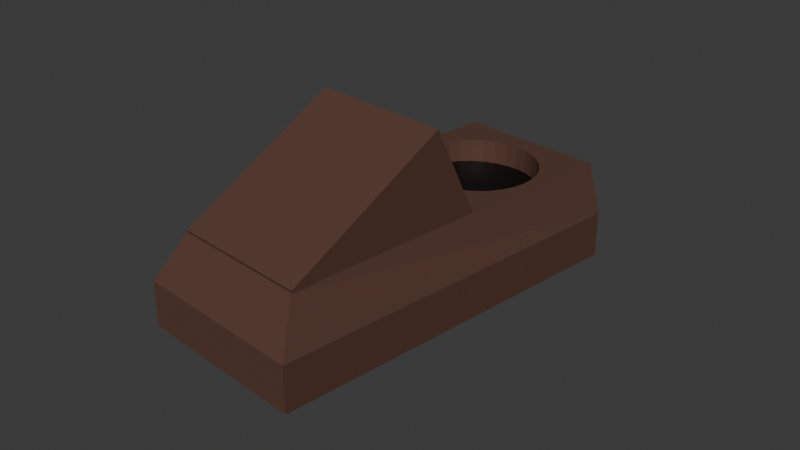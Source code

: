 # Source: Shoe.blend  (saved by Blender 4.5.90; exported with 4.5.12 LTS)
import bpy
from mathutils import Matrix  # noqa: F401  (used for matrix-valued properties, if any)

bpy.ops.wm.read_factory_settings(use_empty=True)
scene = bpy.context.scene
scene.name = 'Scene'

# ---- collections
col_collection = bpy.data.collections.new('Collection'); scene.collection.children.link(col_collection)

# ---- materials (node trees are filled in below, after node groups)
mat_shoe = bpy.data.materials.new('Shoe')
mat_shoe_tongue = bpy.data.materials.new('Shoe Tongue')
mat_shoe_opening = bpy.data.materials.new('Shoe Opening')

# ---- material node trees
mat_shoe.use_nodes = True; mat_shoe.node_tree.nodes.clear()
_N = mat_shoe.node_tree.nodes; _L = mat_shoe.node_tree.links
n0 = _N.new('ShaderNodeBsdfPrincipled'); n0.name = 'Principled BSDF'; n0.location = (-200, 100)
n0.inputs[0].default_value = (0.1046, 0.04971, 0.03434, 1.0)
n1 = _N.new('ShaderNodeOutputMaterial'); n1.name = 'Material Output'; n1.location = (200, 100)
_L.new(n0.outputs[0], n1.inputs[0])
n1.is_active_output = True
mat_shoe_tongue.use_nodes = True; mat_shoe_tongue.node_tree.nodes.clear()
_N = mat_shoe_tongue.node_tree.nodes; _L = mat_shoe_tongue.node_tree.links
n0 = _N.new('ShaderNodeBsdfPrincipled'); n0.name = 'Principled BSDF'; n0.location = (-200, 100)
n0.inputs[0].default_value = (0.1046, 0.04971, 0.03434, 1.0)
n1 = _N.new('ShaderNodeOutputMaterial'); n1.name = 'Material Output'; n1.location = (200, 100)
_L.new(n0.outputs[0], n1.inputs[0])
n1.is_active_output = True
mat_shoe_opening.use_nodes = True; mat_shoe_opening.node_tree.nodes.clear()
_N = mat_shoe_opening.node_tree.nodes; _L = mat_shoe_opening.node_tree.links
n0 = _N.new('ShaderNodeBsdfPrincipled'); n0.name = 'Principled BSDF'; n0.location = (-200, 100)
n0.inputs[0].default_value = (0.0, 0.0, 0.0, 1.0)
n1 = _N.new('ShaderNodeOutputMaterial'); n1.name = 'Material Output'; n1.location = (200, 100)
_L.new(n0.outputs[0], n1.inputs[0])
n1.is_active_output = True

# ---- world
world_world = bpy.data.worlds.new('World'); scene.world = world_world
world_world.use_nodes = True; world_world.node_tree.nodes.clear()
_N = world_world.node_tree.nodes; _L = world_world.node_tree.links
n0 = _N.new('ShaderNodeOutputWorld'); n0.name = 'World Output'; n0.location = (200, 100)
n1 = _N.new('ShaderNodeBackground'); n1.name = 'Background'; n1.location = (-200, 100)
n1.inputs[0].default_value = (0.05088, 0.05088, 0.05088, 1.0)
_L.new(n1.outputs[0], n0.inputs[0])
n0.is_active_output = True
world_world.color = (0.05088, 0.05088, 0.05088)
world_world.sun_shadow_jitter_overblur = 0.0

# ---- cameras
cam_camera = bpy.data.cameras.new('Camera')
cam_camera.clip_end = 100.0
cam_camera.ortho_scale = 7.314

# ---- meshes
me_cube_002 = bpy.data.meshes.new('Cube.002')
me_cube_002.from_pydata([(-1.0, -1.142, -1.0), (0.0, 0.888, -0.3528), (-0.786, -1.0, 1.0), (-1.0, 1.0, -1.0), (0.1346, 0.8816, -0.3528), (-0.8434, 1.0, 1.063), (1.0, -1.142, -1.0), (0.2641, 0.8626, -0.3528), (0.786, -1.0, 1.0), (1.0, 1.0, -1.0), (0.3834, 0.8317, -0.3528), (0.8434, 1.0, 1.063), (-1.0, -1.142, 0.0), (0.488, 0.7901, -0.3528), (-1.0, 1.0, 0.0), (1.0, 1.0, 0.0), (0.5738, 0.7395, -0.3528), (1.0, -1.142, 0.0), (0.6376, 0.6817, -0.3528), (0.6768, 0.619, -0.3528), (0.6901, 0.5539, -0.3528), (0.6768, 0.4887, -0.3528), (0.6376, 0.426, -0.3528), (0.5738, 0.3682, -0.3528), (0.488, 0.3176, -0.3528), (0.3834, 0.276, -0.3528), (0.2641, 0.2451, -0.3528), (0.1346, 0.2261, -0.3528), (0.0, 0.2197, -0.3528), (-0.1346, 0.2261, -0.3528), (-0.2641, 0.2451, -0.3528), (-0.3834, 0.276, -0.3528), (-0.488, 0.3176, -0.3528), (-0.5738, 0.3682, -0.3528), (-0.6376, 0.426, -0.3528), (-0.6768, 0.4887, -0.3528), (-0.6901, 0.5539, -0.3528), (-0.6768, 0.619, -0.3528), (-0.6376, 0.6817, -0.3528), (-0.5738, 0.7395, -0.3528), (-0.488, 0.7901, -0.3528), (-0.3834, 0.8317, -0.3528), (-0.2641, 0.8626, -0.3528), (-0.1346, 0.8816, -0.3528), (-0.6768, 0.4887, 1.047), (-0.6901, 0.5539, 1.049), (-0.6376, 0.426, 1.045), (-0.6768, 0.619, 1.051), (-0.6376, 0.6817, 1.053), (-0.488, 0.3176, 1.041), (-0.5849, 0.7294, 1.054), (-0.5738, 0.7395, 1.055), (-0.488, 0.7901, 1.056), (-0.3834, 0.8317, 1.057), (-0.3834, 0.276, 1.04), (-0.5738, 0.3682, 1.043), (-0.1346, 0.2261, 1.038), (-0.2641, 0.8626, 1.058), (0.0, 0.2197, 1.038), (0.1346, 0.2261, 1.038), (0.0, 0.888, 1.059), (-0.1346, 0.8816, 1.059), (0.2641, 0.8626, 1.058), (0.1346, 0.8816, 1.059), (0.5738, 0.7395, 1.055), (0.6068, 0.7096, 1.054), (0.488, 0.7901, 1.056), (0.3834, 0.8317, 1.057), (-0.2641, 0.2451, 1.039), (0.2641, 0.2451, 1.039), (0.5738, 0.3682, 1.043), (0.488, 0.3176, 1.041), (0.3834, 0.276, 1.04), (0.6376, 0.6817, 1.053), (0.6901, 0.5539, 1.049), (0.6768, 0.619, 1.051), (0.6376, 0.426, 1.045), (0.6768, 0.4887, 1.047)], [], [(12, 2, 5, 14), (14, 5, 11, 15), (15, 11, 8, 17), (17, 8, 2, 12), (3, 9, 6, 0), (5, 2, 8, 11, 65, 73, 75, 74, 77, 76, 70, 71, 72, 69, 59, 58, 56, 68, 54, 49, 55, 46, 44, 45, 47, 48, 50), (65, 11, 5, 50, 51, 52, 53, 57, 61, 60, 63, 62, 67, 66, 64), (6, 17, 12, 0), (9, 15, 17, 6), (3, 14, 15, 9), (0, 12, 14, 3), (60, 1, 4, 63), (63, 4, 7, 62), (62, 7, 10, 67), (67, 10, 13, 66), (66, 13, 16, 64), (64, 16, 18, 73, 65), (18, 19, 75, 73), (19, 20, 74, 75), (20, 21, 77, 74), (21, 22, 76, 77), (22, 23, 70, 76), (23, 24, 71, 70), (24, 25, 72, 71), (25, 26, 69, 72), (26, 27, 59, 69), (27, 28, 58, 59), (28, 29, 56, 58), (29, 30, 68, 56), (30, 31, 54, 68), (31, 32, 49, 54), (32, 33, 55, 49), (33, 34, 46, 55), (46, 34, 35, 44), (44, 35, 36, 45), (45, 36, 37, 47), (47, 37, 38, 48), (48, 38, 39, 51, 50), (51, 39, 40, 52), (52, 40, 41, 53), (53, 41, 42, 57), (57, 42, 43, 61), (61, 43, 1, 60), (35, 34, 33, 32, 31, 30, 29, 28, 27, 26, 25, 24, 23, 22, 21, 20, 19, 18, 16, 13, 10, 7, 4, 1, 43, 42, 41, 40, 39, 38, 37, 36)])
_uv = me_cube_002.uv_layers.new(name='UVMap')
_uv.uv.foreach_set('vector', [0.5, 0.0, 0.625, 0.0, 0.625, 0.25, 0.5, 0.25, 0.5, 0.25, 0.625, 0.25, 0.625, 0.5, 0.5, 0.5, 0.5, 0.5, 0.625, 0.5, 0.625, 0.75, 0.5, 0.75, 0.5, 0.75, 0.625, 0.75, 0.625, 1.0, 0.5, 1.0, 0.125, 0.5, 0.375, 0.5, 0.375, 0.75, 0.125, 0.75, 0.875, 0.5, 0.875, 0.75, 0.625, 0.75, 0.625, 0.5, 0.6594, 0.5363, 0.6547, 0.5398, 0.6485, 0.5476, 0.6463, 0.5558, 0.648, 0.5639, 0.6538, 0.5718, 0.6632, 0.579, 0.6761, 0.5853, 0.6918, 0.5905, 0.7099, 0.5944, 0.7295, 0.5967, 0.75, 0.5975, 0.7705, 0.5967, 0.7901, 0.5944, 0.8082, 0.5905, 0.8239, 0.5853, 0.8368, 0.579, 0.8462, 0.5718, 0.852, 0.5639, 0.8537, 0.5558, 0.8515, 0.5476, 0.8453, 0.5398, 0.8373, 0.5338, 0.6594, 0.5363, 0.625, 0.5, 0.875, 0.5, 0.8373, 0.5338, 0.8356, 0.5326, 0.8227, 0.5262, 0.807, 0.521, 0.7892, 0.5172, 0.77, 0.5148, 0.75, 0.514, 0.73, 0.5148, 0.7108, 0.5172, 0.693, 0.521, 0.6773, 0.5262, 0.6644, 0.5326, 0.375, 0.75, 0.5, 0.75, 0.5, 1.0, 0.375, 1.0, 0.375, 0.5, 0.5, 0.5, 0.5, 0.75, 0.375, 0.75, 0.375, 0.25, 0.5, 0.25, 0.5, 0.5, 0.375, 0.5, 0.375, 0.0, 0.5, 0.0, 0.5, 0.25, 0.375, 0.25, 1.0, 0.9139, 1.0, 0.5, 0.9688, 0.5, 0.9688, 0.9139, 0.9688, 0.9139, 0.9688, 0.5, 0.9375, 0.5, 0.9375, 0.9137, 0.9375, 0.9137, 0.9375, 0.5, 0.9062, 0.5, 0.9062, 0.9134, 0.9062, 0.9134, 0.9062, 0.5, 0.875, 0.5, 0.875, 0.913, 0.875, 0.913, 0.875, 0.5, 0.8438, 0.5, 0.8438, 0.9126, 0.8438, 0.9126, 0.8438, 0.5, 0.8125, 0.5, 0.8125, 0.912, 0.8276, 0.9123, 0.8125, 0.5, 0.7812, 0.5, 0.7812, 0.9115, 0.8125, 0.912, 0.7812, 0.5, 0.75, 0.5, 0.75, 0.9109, 0.7812, 0.9115, 0.75, 0.5, 0.7188, 0.5, 0.7188, 0.9103, 0.75, 0.9109, 0.7188, 0.5, 0.6875, 0.5, 0.6875, 0.9097, 0.7188, 0.9103, 0.6875, 0.5, 0.6562, 0.5, 0.6562, 0.9092, 0.6875, 0.9097, 0.6562, 0.5, 0.625, 0.5, 0.625, 0.9087, 0.6562, 0.9092, 0.625, 0.5, 0.5938, 0.5, 0.5938, 0.9083, 0.625, 0.9087, 0.5938, 0.5, 0.5625, 0.5, 0.5625, 0.908, 0.5938, 0.9083, 0.5625, 0.5, 0.5312, 0.5, 0.5312, 0.9079, 0.5625, 0.908, 0.5312, 0.5, 0.5, 0.5, 0.5, 0.9078, 0.5312, 0.9079, 0.5, 0.5, 0.4688, 0.5, 0.4688, 0.9079, 0.5, 0.9078, 0.4688, 0.5, 0.4375, 0.5, 0.4375, 0.908, 0.4688, 0.9079, 0.4375, 0.5, 0.4062, 0.5, 0.4062, 0.9083, 0.4375, 0.908, 0.4062, 0.5, 0.375, 0.5, 0.375, 0.9087, 0.4062, 0.9083, 0.375, 0.5, 0.3438, 0.5, 0.3438, 0.9092, 0.375, 0.9087, 0.3438, 0.5, 0.3125, 0.5, 0.3125, 0.9097, 0.3438, 0.9092, 0.3125, 0.9097, 0.3125, 0.5, 0.2812, 0.5, 0.2812, 0.9103, 0.2812, 0.9103, 0.2812, 0.5, 0.25, 0.5, 0.25, 0.9109, 0.25, 0.9109, 0.25, 0.5, 0.2188, 0.5, 0.2188, 0.9115, 0.2188, 0.9115, 0.2188, 0.5, 0.1875, 0.5, 0.1875, 0.912, 0.1875, 0.912, 0.1875, 0.5, 0.1562, 0.5, 0.1562, 0.9126, 0.1617, 0.9125, 0.1562, 0.9126, 0.1562, 0.5, 0.125, 0.5, 0.125, 0.913, 0.125, 0.913, 0.125, 0.5, 0.09375, 0.5, 0.09375, 0.9134, 0.09375, 0.9134, 0.09375, 0.5, 0.0625, 0.5, 0.0625, 0.9137, 0.0625, 0.9137, 0.0625, 0.5, 0.03125, 0.5, 0.03125, 0.9139, 0.03125, 0.9139, 0.03125, 0.5, 0.0, 0.5, 0.0, 0.9139, 0.5146, 0.2032, 0.5283, 0.1582, 0.5504, 0.1167, 0.5803, 0.08029, 0.6167, 0.05045, 0.6582, 0.02827, 0.7032, 0.01461, 0.75, 0.01, 0.7968, 0.01461, 0.8418, 0.02827, 0.8833, 0.05045, 0.9197, 0.08029, 0.9496, 0.1167, 0.9717, 0.1582, 0.9854, 0.2032, 0.99, 0.25, 0.9854, 0.2968, 0.9717, 0.3418, 0.9496, 0.3833, 0.9197, 0.4197, 0.8833, 0.4496, 0.8418, 0.4717, 0.7968, 0.4854, 0.75, 0.49, 0.7032, 0.4854, 0.6582, 0.4717, 0.6167, 0.4496, 0.5803, 0.4197, 0.5504, 0.3833, 0.5283, 0.3418, 0.5146, 0.2968, 0.51, 0.25])
me_cube_002.materials.append(mat_shoe)
me_cube_002.update()
me_cube_003 = bpy.data.meshes.new('Cube.003')
me_cube_003.from_pydata([(-1.053, -1.07, -1.238), (-1.053, -1.0, 1.0), (-1.053, 0.9301, -1.238), (-1.053, 1.0, 1.0), (1.058, -1.07, -1.238), (1.058, -1.0, 1.0), (1.058, 0.9301, -1.238), (1.058, 1.0, 1.0)], [], [(0, 1, 3, 2), (2, 3, 7, 6), (6, 7, 5, 4), (4, 5, 1, 0), (2, 6, 4, 0), (7, 3, 1, 5)])
_uv = me_cube_003.uv_layers.new(name='UVMap')
_uv.uv.foreach_set('vector', [0.375, 0.0, 0.625, 0.0, 0.625, 0.25, 0.375, 0.25, 0.375, 0.25, 0.625, 0.25, 0.625, 0.5, 0.375, 0.5, 0.375, 0.5, 0.625, 0.5, 0.625, 0.75, 0.375, 0.75, 0.375, 0.75, 0.625, 0.75, 0.625, 1.0, 0.375, 1.0, 0.125, 0.5, 0.375, 0.5, 0.375, 0.75, 0.125, 0.75, 0.625, 0.5, 0.875, 0.5, 0.875, 0.75, 0.625, 0.75])
me_cube_003.materials.append(mat_shoe_tongue)
me_cube_003.update()
me_cylinder_001 = bpy.data.meshes.new('Cylinder.001')
me_cylinder_001.from_pydata([(0.0, 1.0, -1.0), (0.0, 1.0, 1.0), (0.1951, 0.9808, -1.0), (0.1951, 0.9808, 1.0), (0.3827, 0.9239, -1.0), (0.3827, 0.9239, 1.0), (0.5556, 0.8315, -1.0), (0.5556, 0.8315, 1.0), (0.7071, 0.7071, -1.0), (0.7071, 0.7071, 1.0), (0.8315, 0.5556, -1.0), (0.8315, 0.5556, 1.0), (0.9239, 0.3827, -1.0), (0.9239, 0.3827, 1.0), (0.9808, 0.1951, -1.0), (0.9808, 0.1951, 1.0), (1.0, 0.0, -1.0), (1.0, 0.0, 1.0), (0.9808, -0.1951, -1.0), (0.9808, -0.1951, 1.0), (0.9239, -0.3827, -1.0), (0.9239, -0.3827, 1.0), (0.8315, -0.5556, -1.0), (0.8315, -0.5556, 1.0), (0.7071, -0.7071, -1.0), (0.7071, -0.7071, 1.0), (0.5556, -0.8315, -1.0), (0.5556, -0.8315, 1.0), (0.3827, -0.9239, -1.0), (0.3827, -0.9239, 1.0), (0.1951, -0.9808, -1.0), (0.1951, -0.9808, 1.0), (0.0, -1.0, -1.0), (0.0, -1.0, 1.0), (-0.1951, -0.9808, -1.0), (-0.1951, -0.9808, 1.0), (-0.3827, -0.9239, -1.0), (-0.3827, -0.9239, 1.0), (-0.5556, -0.8315, -1.0), (-0.5556, -0.8315, 1.0), (-0.7071, -0.7071, -1.0), (-0.7071, -0.7071, 1.0), (-0.8315, -0.5556, -1.0), (-0.8315, -0.5556, 1.0), (-0.9239, -0.3827, -1.0), (-0.9239, -0.3827, 1.0), (-0.9808, -0.1951, -1.0), (-0.9808, -0.1951, 1.0), (-1.0, 0.0, -1.0), (-1.0, 0.0, 1.0), (-0.9808, 0.1951, -1.0), (-0.9808, 0.1951, 1.0), (-0.9239, 0.3827, -1.0), (-0.9239, 0.3827, 1.0), (-0.8315, 0.5556, -1.0), (-0.8315, 0.5556, 1.0), (-0.7071, 0.7071, -1.0), (-0.7071, 0.7071, 1.0), (-0.5556, 0.8315, -1.0), (-0.5556, 0.8315, 1.0), (-0.3827, 0.9239, -1.0), (-0.3827, 0.9239, 1.0), (-0.1951, 0.9808, -1.0), (-0.1951, 0.9808, 1.0)], [], [(0, 1, 3, 2), (2, 3, 5, 4), (4, 5, 7, 6), (6, 7, 9, 8), (8, 9, 11, 10), (10, 11, 13, 12), (12, 13, 15, 14), (14, 15, 17, 16), (16, 17, 19, 18), (18, 19, 21, 20), (20, 21, 23, 22), (22, 23, 25, 24), (24, 25, 27, 26), (26, 27, 29, 28), (28, 29, 31, 30), (30, 31, 33, 32), (32, 33, 35, 34), (34, 35, 37, 36), (36, 37, 39, 38), (38, 39, 41, 40), (40, 41, 43, 42), (42, 43, 45, 44), (44, 45, 47, 46), (46, 47, 49, 48), (48, 49, 51, 50), (50, 51, 53, 52), (52, 53, 55, 54), (54, 55, 57, 56), (56, 57, 59, 58), (58, 59, 61, 60), (3, 1, 63, 61, 59, 57, 55, 53, 51, 49, 47, 45, 43, 41, 39, 37, 35, 33, 31, 29, 27, 25, 23, 21, 19, 17, 15, 13, 11, 9, 7, 5), (60, 61, 63, 62), (62, 63, 1, 0), (0, 2, 4, 6, 8, 10, 12, 14, 16, 18, 20, 22, 24, 26, 28, 30, 32, 34, 36, 38, 40, 42, 44, 46, 48, 50, 52, 54, 56, 58, 60, 62)])
_uv = me_cylinder_001.uv_layers.new(name='UVMap')
_uv.uv.foreach_set('vector', [1.0, 0.5, 1.0, 1.0, 0.9688, 1.0, 0.9688, 0.5, 0.9688, 0.5, 0.9688, 1.0, 0.9375, 1.0, 0.9375, 0.5, 0.9375, 0.5, 0.9375, 1.0, 0.9062, 1.0, 0.9062, 0.5, 0.9062, 0.5, 0.9062, 1.0, 0.875, 1.0, 0.875, 0.5, 0.875, 0.5, 0.875, 1.0, 0.8438, 1.0, 0.8438, 0.5, 0.8438, 0.5, 0.8438, 1.0, 0.8125, 1.0, 0.8125, 0.5, 0.8125, 0.5, 0.8125, 1.0, 0.7812, 1.0, 0.7812, 0.5, 0.7812, 0.5, 0.7812, 1.0, 0.75, 1.0, 0.75, 0.5, 0.75, 0.5, 0.75, 1.0, 0.7188, 1.0, 0.7188, 0.5, 0.7188, 0.5, 0.7188, 1.0, 0.6875, 1.0, 0.6875, 0.5, 0.6875, 0.5, 0.6875, 1.0, 0.6562, 1.0, 0.6562, 0.5, 0.6562, 0.5, 0.6562, 1.0, 0.625, 1.0, 0.625, 0.5, 0.625, 0.5, 0.625, 1.0, 0.5938, 1.0, 0.5938, 0.5, 0.5938, 0.5, 0.5938, 1.0, 0.5625, 1.0, 0.5625, 0.5, 0.5625, 0.5, 0.5625, 1.0, 0.5312, 1.0, 0.5312, 0.5, 0.5312, 0.5, 0.5312, 1.0, 0.5, 1.0, 0.5, 0.5, 0.5, 0.5, 0.5, 1.0, 0.4688, 1.0, 0.4688, 0.5, 0.4688, 0.5, 0.4688, 1.0, 0.4375, 1.0, 0.4375, 0.5, 0.4375, 0.5, 0.4375, 1.0, 0.4062, 1.0, 0.4062, 0.5, 0.4062, 0.5, 0.4062, 1.0, 0.375, 1.0, 0.375, 0.5, 0.375, 0.5, 0.375, 1.0, 0.3438, 1.0, 0.3438, 0.5, 0.3438, 0.5, 0.3438, 1.0, 0.3125, 1.0, 0.3125, 0.5, 0.3125, 0.5, 0.3125, 1.0, 0.2812, 1.0, 0.2812, 0.5, 0.2812, 0.5, 0.2812, 1.0, 0.25, 1.0, 0.25, 0.5, 0.25, 0.5, 0.25, 1.0, 0.2188, 1.0, 0.2188, 0.5, 0.2188, 0.5, 0.2188, 1.0, 0.1875, 1.0, 0.1875, 0.5, 0.1875, 0.5, 0.1875, 1.0, 0.1562, 1.0, 0.1562, 0.5, 0.1562, 0.5, 0.1562, 1.0, 0.125, 1.0, 0.125, 0.5, 0.125, 0.5, 0.125, 1.0, 0.09375, 1.0, 0.09375, 0.5, 0.09375, 0.5, 0.09375, 1.0, 0.0625, 1.0, 0.0625, 0.5, 0.2968, 0.4854, 0.25, 0.49, 0.2032, 0.4854, 0.1582, 0.4717, 0.1167, 0.4496, 0.08029, 0.4197, 0.05045, 0.3833, 0.02827, 0.3418, 0.01461, 0.2968, 0.01, 0.25, 0.01461, 0.2032, 0.02827, 0.1582, 0.05045, 0.1167, 0.08029, 0.08029, 0.1167, 0.05045, 0.1582, 0.02827, 0.2032, 0.01461, 0.25, 0.01, 0.2968, 0.01461, 0.3418, 0.02827, 0.3833, 0.05045, 0.4197, 0.08029, 0.4496, 0.1167, 0.4717, 0.1582, 0.4854, 0.2032, 0.49, 0.25, 0.4854, 0.2968, 0.4717, 0.3418, 0.4496, 0.3833, 0.4197, 0.4197, 0.3833, 0.4496, 0.3418, 0.4717, 0.0625, 0.5, 0.0625, 1.0, 0.03125, 1.0, 0.03125, 0.5, 0.03125, 0.5, 0.03125, 1.0, 0.0, 1.0, 0.0, 0.5, 0.75, 0.49, 0.7968, 0.4854, 0.8418, 0.4717, 0.8833, 0.4496, 0.9197, 0.4197, 0.9496, 0.3833, 0.9717, 0.3418, 0.9854, 0.2968, 0.99, 0.25, 0.9854, 0.2032, 0.9717, 0.1582, 0.9496, 0.1167, 0.9197, 0.08029, 0.8833, 0.05045, 0.8418, 0.02827, 0.7968, 0.01461, 0.75, 0.01, 0.7032, 0.01461, 0.6582, 0.02827, 0.6167, 0.05045, 0.5803, 0.08029, 0.5504, 0.1167, 0.5283, 0.1582, 0.5146, 0.2032, 0.51, 0.25, 0.5146, 0.2968, 0.5283, 0.3418, 0.5504, 0.3833, 0.5803, 0.4197, 0.6167, 0.4496, 0.6582, 0.4717, 0.7032, 0.4854])
me_cylinder_001.materials.append(mat_shoe_opening)
me_cylinder_001.update()

# ---- objects
ob_camera = bpy.data.objects.new('Camera', cam_camera)
ob_shoe = bpy.data.objects.new('Shoe', me_cube_002)
ob_shoe_tongue = bpy.data.objects.new('Shoe Tongue', me_cube_003)
ob_cylinder = bpy.data.objects.new('Cylinder', me_cylinder_001)

# ---- transforms, parenting, visibility, modifiers, constraints
ob_camera.location = (7.359, -6.926, 4.958)
ob_camera.rotation_euler = (1.109, 0.0, 0.8149)
ob_camera.lock_rotations_4d = False
ob_camera.empty_display_type = 'ARROWS'
ob_camera.color = (0.0, 0.0, 0.0, 0.0)
ob_camera.display_type = 'WIRE'
ob_camera.lineart.crease_threshold = 0.0
ob_shoe.location = (0.0, 0.0, -0.25)
ob_shoe.scale = (1.0, 2.0, 0.5)
ob_shoe_tongue.parent = ob_shoe
ob_shoe_tongue.matrix_parent_inverse = Matrix(((1.0, -0.0, 0.0, -0.0), (-0.0, 0.5, -0.0, 0.0), (0.0, -0.0, 2.0, 0.5), (-0.0, 0.0, -0.0, 1.0)))
ob_shoe_tongue.location = (0.0, -0.8728, 0.3252)
ob_shoe_tongue.rotation_euler = (0.5203, -0.0, 0.0)
ob_shoe_tongue.scale = (0.7484, 1.0, 0.5127)
ob_cylinder.location = (0.02287, 1.121, 0.0)
ob_cylinder.scale = (0.713, 0.6506, -0.02264)

# ---- collection membership
col_collection.objects.link(ob_camera)
col_collection.objects.link(ob_shoe)
col_collection.objects.link(ob_shoe_tongue)
col_collection.objects.link(ob_cylinder)

# ---- scene / render settings (as saved in the file)
scene.camera = ob_camera
scene.frame_start = 1; scene.frame_end = 250; scene.frame_set(1)
scene.render.engine = 'BLENDER_EEVEE_NEXT'
bpy.context.view_layer.update()

# ---- added for rendering (the .blend has no usable light): sun
light_auto_sun = bpy.data.lights.new('AutoSun', 'SUN')
light_auto_sun.energy = 3.0
light_auto_sun.angle = 0.0523599
ob_auto_sun = bpy.data.objects.new('AutoSun', light_auto_sun)
scene.collection.objects.link(ob_auto_sun)
ob_auto_sun.rotation_euler = (0.872665, 0.174533, 0.523599)
bpy.context.view_layer.update()
